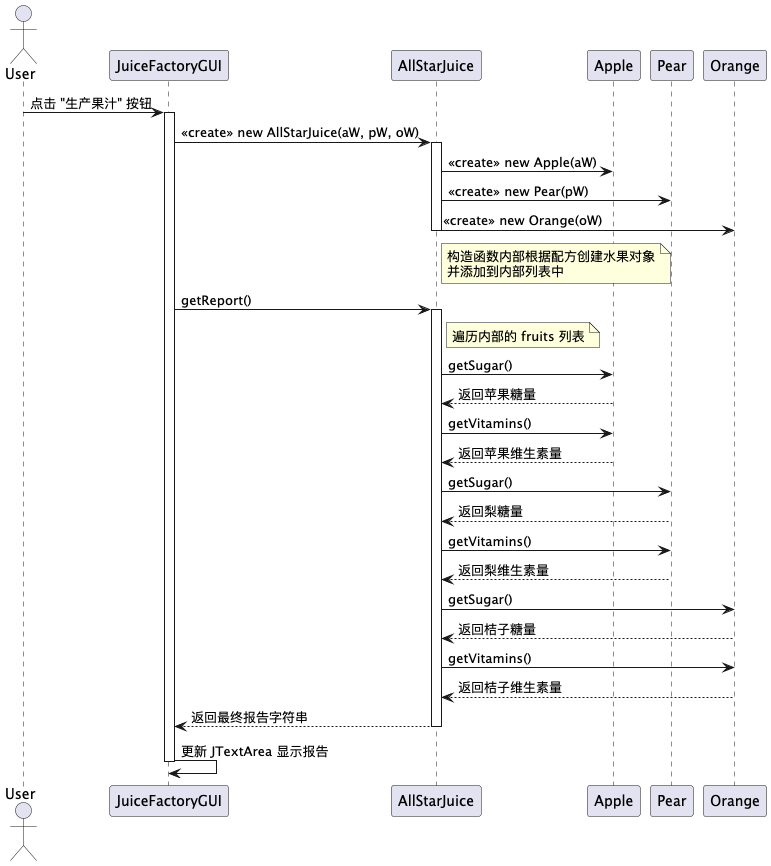

The diagram above was rendered by PlantUML. Its source (embedded in the PNG):
@startuml
actor User
participant "JuiceFactoryGUI" as GUI
participant "AllStarJuice" as Juice
participant "Apple" as Apple
participant "Pear" as Pear
participant "Orange" as Orange

User -> GUI : 点击 "生产果汁" 按钮
activate GUI

GUI -> Juice : <<create>> new AllStarJuice(aW, pW, oW)
activate Juice

Juice -> Apple : <<create>> new Apple(aW)
Juice -> Pear : <<create>> new Pear(pW)
Juice -> Orange : <<create>> new Orange(oW)
note right of Juice
构造函数内部根据配方创建水果对象
并添加到内部列表中
end note

deactivate Juice

GUI -> Juice : getReport()
activate Juice

note right of Juice
遍历内部的 fruits 列表
end note

Juice -> Apple : getSugar()
Apple --> Juice : 返回苹果糖量
Juice -> Apple : getVitamins()
Apple --> Juice : 返回苹果维生素量

Juice -> Pear : getSugar()
Pear --> Juice : 返回梨糖量
Juice -> Pear : getVitamins()
Pear --> Juice : 返回梨维生素量

Juice -> Orange : getSugar()
Orange --> Juice : 返回桔子糖量
Juice -> Orange : getVitamins()
Orange --> Juice : 返回桔子维生素量

Juice --> GUI : 返回最终报告字符串
deactivate Juice

GUI -> GUI : 更新 JTextArea 显示报告
deactivate GUI
@enduml